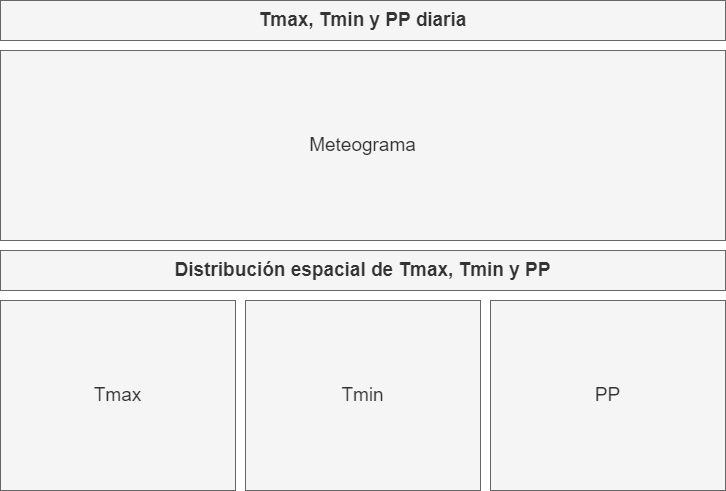

The diagram above was exported from draw.io. Its source (the exported page's mxGraphModel, read from the mxfile embedded in the PNG):
<mxGraphModel dx="1130" dy="779" grid="1" gridSize="10" guides="1" tooltips="1" connect="1" arrows="1" fold="1" page="1" pageScale="1" pageWidth="1169" pageHeight="827" background="#ffffff" math="0" shadow="0">
  <root>
    <mxCell id="0" />
    <mxCell id="1" parent="0" />
    <mxCell id="2" value="&lt;b&gt;&lt;font style=&quot;font-size: 19px;&quot;&gt;Tmax, Tmin y PP diaria&lt;/font&gt;&lt;/b&gt;" style="rounded=0;whiteSpace=wrap;html=1;fillColor=#f5f5f5;strokeColor=#666666;fontColor=#333333;" parent="1" vertex="1">
      <mxGeometry x="55" y="30" width="725" height="40" as="geometry" />
    </mxCell>
    <mxCell id="3" value="Meteograma" style="rounded=0;whiteSpace=wrap;html=1;fontSize=19;fillColor=#f5f5f5;fontColor=#333333;strokeColor=#666666;" vertex="1" parent="1">
      <mxGeometry x="55" y="80" width="725" height="190" as="geometry" />
    </mxCell>
    <mxCell id="4" value="&lt;b&gt;&lt;font style=&quot;font-size: 19px;&quot;&gt;Distribución espacial de Tmax, Tmin y PP&lt;/font&gt;&lt;/b&gt;" style="rounded=0;whiteSpace=wrap;html=1;fillColor=#f5f5f5;strokeColor=#666666;fontColor=#333333;" vertex="1" parent="1">
      <mxGeometry x="55" y="280" width="725" height="40" as="geometry" />
    </mxCell>
    <mxCell id="5" value="Tmax" style="rounded=0;whiteSpace=wrap;html=1;fontSize=19;fillColor=#f5f5f5;fontColor=#333333;strokeColor=#666666;" vertex="1" parent="1">
      <mxGeometry x="55" y="330" width="235" height="190" as="geometry" />
    </mxCell>
    <mxCell id="6" value="Tmin" style="rounded=0;whiteSpace=wrap;html=1;fontSize=19;fillColor=#f5f5f5;fontColor=#333333;strokeColor=#666666;" vertex="1" parent="1">
      <mxGeometry x="300" y="330" width="235" height="190" as="geometry" />
    </mxCell>
    <mxCell id="7" value="PP" style="rounded=0;whiteSpace=wrap;html=1;fontSize=19;fillColor=#f5f5f5;fontColor=#333333;strokeColor=#666666;" vertex="1" parent="1">
      <mxGeometry x="545" y="330" width="235" height="190" as="geometry" />
    </mxCell>
  </root>
</mxGraphModel>